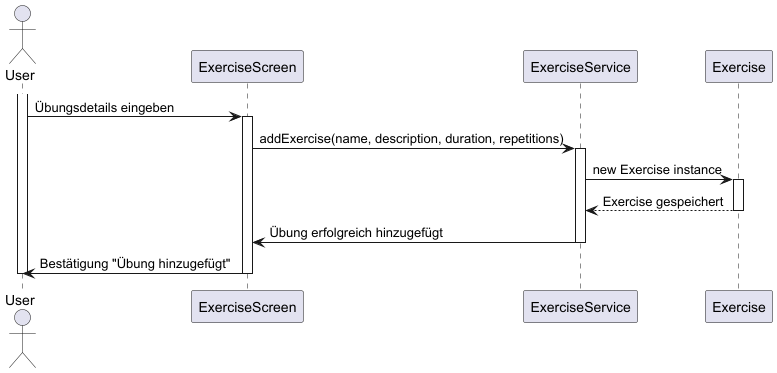

The diagram above was rendered by PlantUML. Its source (embedded in the PNG):
@startuml
actor User
participant "ExerciseScreen" as ExerciseScreen
participant "ExerciseService" as ExerciseService
participant "Exercise" as Exercise

activate User
User -> ExerciseScreen: Übungsdetails eingeben
activate ExerciseScreen

ExerciseScreen -> ExerciseService: addExercise(name, description, duration, repetitions)
activate ExerciseService

ExerciseService -> Exercise: new Exercise instance
activate Exercise

Exercise --> ExerciseService: Exercise gespeichert
deactivate Exercise

ExerciseService -> ExerciseScreen: Übung erfolgreich hinzugefügt
deactivate ExerciseService

ExerciseScreen -> User: Bestätigung "Übung hinzugefügt"
deactivate ExerciseScreen
deactivate User
@enduml